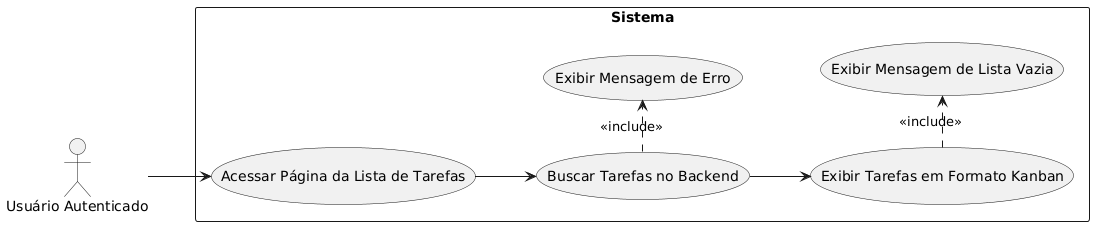

The diagram above was rendered by PlantUML. Its source (embedded in the PNG):
@startuml
left to right direction

actor "Usuário Autenticado" as User

rectangle "Sistema" {
  usecase "Acessar Página da Lista de Tarefas" as UC1
  usecase "Buscar Tarefas no Backend" as UC2
  usecase "Exibir Tarefas em Formato Kanban" as UC3
  usecase "Exibir Mensagem de Lista Vazia" as UC4
  usecase "Exibir Mensagem de Erro" as UC5
}

User --> UC1
UC1 --> UC2
UC2 --> UC3

UC3 .> UC4 : <<include>>
UC2 .> UC5 : <<include>>
@enduml